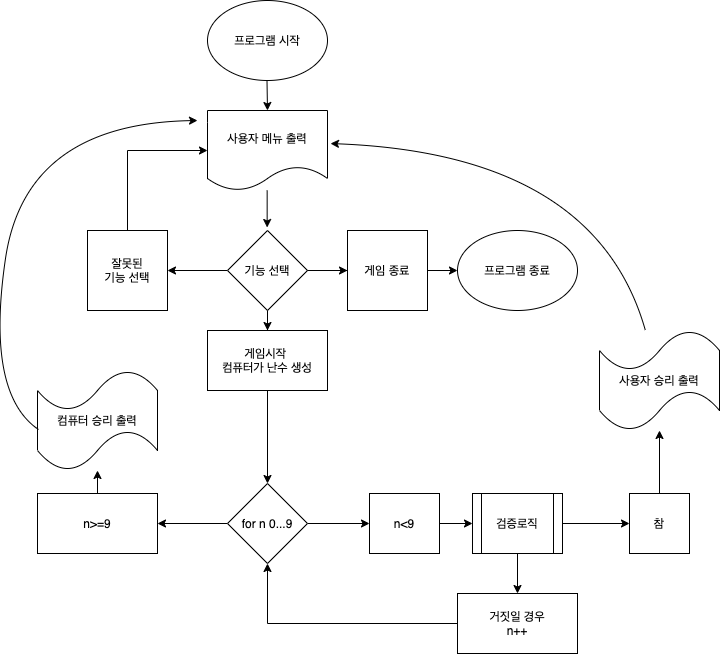

The diagram above was exported from draw.io. Its source (the exported page's mxGraphModel, read from the mxfile embedded in the PNG):
<mxGraphModel dx="586" dy="661" grid="1" gridSize="10" guides="1" tooltips="1" connect="1" arrows="1" fold="1" page="1" pageScale="1" pageWidth="827" pageHeight="1169" math="0" shadow="0">
  <root>
    <mxCell id="nMXIDXEIZ2Ik5v-1Spbz-0" />
    <mxCell id="nMXIDXEIZ2Ik5v-1Spbz-1" parent="nMXIDXEIZ2Ik5v-1Spbz-0" />
    <mxCell id="nMXIDXEIZ2Ik5v-1Spbz-2" value="프로그램 시작" style="ellipse;whiteSpace=wrap;html=1;" parent="nMXIDXEIZ2Ik5v-1Spbz-1" vertex="1">
      <mxGeometry x="252" y="47" width="120" height="80" as="geometry" />
    </mxCell>
    <mxCell id="nMXIDXEIZ2Ik5v-1Spbz-3" value="" style="endArrow=classic;html=1;" parent="nMXIDXEIZ2Ik5v-1Spbz-1" edge="1">
      <mxGeometry width="50" height="50" relative="1" as="geometry">
        <mxPoint x="311.5" y="127" as="sourcePoint" />
        <mxPoint x="312" y="157" as="targetPoint" />
      </mxGeometry>
    </mxCell>
    <mxCell id="nMXIDXEIZ2Ik5v-1Spbz-5" value="사용자 메뉴 출력" style="shape=document;whiteSpace=wrap;html=1;boundedLbl=1;" parent="nMXIDXEIZ2Ik5v-1Spbz-1" vertex="1">
      <mxGeometry x="252" y="157" width="120" height="80" as="geometry" />
    </mxCell>
    <mxCell id="nMXIDXEIZ2Ik5v-1Spbz-7" value="" style="endArrow=classic;html=1;" parent="nMXIDXEIZ2Ik5v-1Spbz-1" edge="1">
      <mxGeometry width="50" height="50" relative="1" as="geometry">
        <mxPoint x="311.66" y="237" as="sourcePoint" />
        <mxPoint x="311.66" y="274" as="targetPoint" />
      </mxGeometry>
    </mxCell>
    <mxCell id="nMXIDXEIZ2Ik5v-1Spbz-23" style="edgeStyle=orthogonalEdgeStyle;rounded=0;orthogonalLoop=1;jettySize=auto;html=1;entryX=1;entryY=0.5;entryDx=0;entryDy=0;" parent="nMXIDXEIZ2Ik5v-1Spbz-1" source="nMXIDXEIZ2Ik5v-1Spbz-8" target="nMXIDXEIZ2Ik5v-1Spbz-24" edge="1">
      <mxGeometry relative="1" as="geometry">
        <mxPoint x="172" y="367" as="targetPoint" />
      </mxGeometry>
    </mxCell>
    <mxCell id="nMXIDXEIZ2Ik5v-1Spbz-30" value="" style="edgeStyle=orthogonalEdgeStyle;rounded=0;orthogonalLoop=1;jettySize=auto;html=1;" parent="nMXIDXEIZ2Ik5v-1Spbz-1" source="nMXIDXEIZ2Ik5v-1Spbz-8" target="nMXIDXEIZ2Ik5v-1Spbz-29" edge="1">
      <mxGeometry relative="1" as="geometry" />
    </mxCell>
    <mxCell id="nMXIDXEIZ2Ik5v-1Spbz-32" style="edgeStyle=orthogonalEdgeStyle;rounded=0;orthogonalLoop=1;jettySize=auto;html=1;entryX=0;entryY=0.5;entryDx=0;entryDy=0;" parent="nMXIDXEIZ2Ik5v-1Spbz-1" source="nMXIDXEIZ2Ik5v-1Spbz-8" target="nMXIDXEIZ2Ik5v-1Spbz-20" edge="1">
      <mxGeometry relative="1" as="geometry" />
    </mxCell>
    <mxCell id="nMXIDXEIZ2Ik5v-1Spbz-8" value="기능 선택" style="rhombus;whiteSpace=wrap;html=1;" parent="nMXIDXEIZ2Ik5v-1Spbz-1" vertex="1">
      <mxGeometry x="272" y="277" width="80" height="80" as="geometry" />
    </mxCell>
    <mxCell id="nMXIDXEIZ2Ik5v-1Spbz-11" value="" style="endArrow=classic;html=1;exitX=1;exitY=0.5;exitDx=0;exitDy=0;" parent="nMXIDXEIZ2Ik5v-1Spbz-1" source="nMXIDXEIZ2Ik5v-1Spbz-8" edge="1">
      <mxGeometry width="50" height="50" relative="1" as="geometry">
        <mxPoint x="352.00000000000006" y="320" as="sourcePoint" />
        <mxPoint x="412" y="317" as="targetPoint" />
      </mxGeometry>
    </mxCell>
    <mxCell id="nMXIDXEIZ2Ik5v-1Spbz-14" value="프로그램 종료" style="ellipse;whiteSpace=wrap;html=1;" parent="nMXIDXEIZ2Ik5v-1Spbz-1" vertex="1">
      <mxGeometry x="502" y="277.0000000000002" width="120" height="80" as="geometry" />
    </mxCell>
    <mxCell id="-cMcBkI63i_8-k6ixp10-8" value="" style="edgeStyle=orthogonalEdgeStyle;rounded=0;orthogonalLoop=1;jettySize=auto;html=1;" parent="nMXIDXEIZ2Ik5v-1Spbz-1" source="nMXIDXEIZ2Ik5v-1Spbz-20" target="nMXIDXEIZ2Ik5v-1Spbz-14" edge="1">
      <mxGeometry relative="1" as="geometry" />
    </mxCell>
    <mxCell id="nMXIDXEIZ2Ik5v-1Spbz-20" value="게임 종료" style="whiteSpace=wrap;html=1;aspect=fixed;" parent="nMXIDXEIZ2Ik5v-1Spbz-1" vertex="1">
      <mxGeometry x="392" y="277" width="80" height="80" as="geometry" />
    </mxCell>
    <mxCell id="fGK84VEV2iFEwhYZOO_v-1" style="edgeStyle=orthogonalEdgeStyle;rounded=0;orthogonalLoop=1;jettySize=auto;html=1;entryX=0;entryY=0.5;entryDx=0;entryDy=0;" parent="nMXIDXEIZ2Ik5v-1Spbz-1" source="nMXIDXEIZ2Ik5v-1Spbz-24" target="nMXIDXEIZ2Ik5v-1Spbz-5" edge="1">
      <mxGeometry relative="1" as="geometry">
        <Array as="points">
          <mxPoint x="172" y="197" />
        </Array>
      </mxGeometry>
    </mxCell>
    <mxCell id="nMXIDXEIZ2Ik5v-1Spbz-24" value="잘못된&lt;br&gt;기능 선택" style="whiteSpace=wrap;html=1;aspect=fixed;" parent="nMXIDXEIZ2Ik5v-1Spbz-1" vertex="1">
      <mxGeometry x="132" y="277" width="80" height="80" as="geometry" />
    </mxCell>
    <mxCell id="-cMcBkI63i_8-k6ixp10-7" value="" style="edgeStyle=orthogonalEdgeStyle;rounded=0;orthogonalLoop=1;jettySize=auto;html=1;" parent="nMXIDXEIZ2Ik5v-1Spbz-1" source="nMXIDXEIZ2Ik5v-1Spbz-29" target="JAO1qN1SPjbAGuSS2rGA-2" edge="1">
      <mxGeometry relative="1" as="geometry" />
    </mxCell>
    <mxCell id="nMXIDXEIZ2Ik5v-1Spbz-29" value="게임시작&amp;nbsp;&lt;br&gt;컴퓨터가 난수 생성" style="rounded=0;whiteSpace=wrap;html=1;" parent="nMXIDXEIZ2Ik5v-1Spbz-1" vertex="1">
      <mxGeometry x="252" y="377" width="120" height="60" as="geometry" />
    </mxCell>
    <mxCell id="JAO1qN1SPjbAGuSS2rGA-17" value="" style="edgeStyle=orthogonalEdgeStyle;rounded=0;orthogonalLoop=1;jettySize=auto;html=1;" parent="nMXIDXEIZ2Ik5v-1Spbz-1" source="JAO1qN1SPjbAGuSS2rGA-0" target="JAO1qN1SPjbAGuSS2rGA-15" edge="1">
      <mxGeometry relative="1" as="geometry" />
    </mxCell>
    <mxCell id="-cMcBkI63i_8-k6ixp10-1" value="" style="edgeStyle=orthogonalEdgeStyle;rounded=0;orthogonalLoop=1;jettySize=auto;html=1;" parent="nMXIDXEIZ2Ik5v-1Spbz-1" source="JAO1qN1SPjbAGuSS2rGA-0" target="-cMcBkI63i_8-k6ixp10-0" edge="1">
      <mxGeometry relative="1" as="geometry" />
    </mxCell>
    <mxCell id="JAO1qN1SPjbAGuSS2rGA-0" value="검증로직" style="shape=process;whiteSpace=wrap;html=1;backgroundOutline=1;" parent="nMXIDXEIZ2Ik5v-1Spbz-1" vertex="1">
      <mxGeometry x="517" y="540" width="90" height="60" as="geometry" />
    </mxCell>
    <mxCell id="JAO1qN1SPjbAGuSS2rGA-5" value="" style="edgeStyle=orthogonalEdgeStyle;rounded=0;orthogonalLoop=1;jettySize=auto;html=1;" parent="nMXIDXEIZ2Ik5v-1Spbz-1" source="JAO1qN1SPjbAGuSS2rGA-2" target="JAO1qN1SPjbAGuSS2rGA-4" edge="1">
      <mxGeometry relative="1" as="geometry" />
    </mxCell>
    <mxCell id="JAO1qN1SPjbAGuSS2rGA-9" value="" style="edgeStyle=orthogonalEdgeStyle;rounded=0;orthogonalLoop=1;jettySize=auto;html=1;" parent="nMXIDXEIZ2Ik5v-1Spbz-1" source="JAO1qN1SPjbAGuSS2rGA-2" target="JAO1qN1SPjbAGuSS2rGA-8" edge="1">
      <mxGeometry relative="1" as="geometry" />
    </mxCell>
    <mxCell id="JAO1qN1SPjbAGuSS2rGA-2" value="for n 0...9" style="rhombus;whiteSpace=wrap;html=1;" parent="nMXIDXEIZ2Ik5v-1Spbz-1" vertex="1">
      <mxGeometry x="272" y="530" width="80" height="80" as="geometry" />
    </mxCell>
    <mxCell id="JAO1qN1SPjbAGuSS2rGA-6" value="" style="edgeStyle=orthogonalEdgeStyle;rounded=0;orthogonalLoop=1;jettySize=auto;html=1;" parent="nMXIDXEIZ2Ik5v-1Spbz-1" source="JAO1qN1SPjbAGuSS2rGA-4" target="JAO1qN1SPjbAGuSS2rGA-0" edge="1">
      <mxGeometry relative="1" as="geometry" />
    </mxCell>
    <mxCell id="JAO1qN1SPjbAGuSS2rGA-4" value="n&amp;lt;9" style="rounded=0;whiteSpace=wrap;html=1;" parent="nMXIDXEIZ2Ik5v-1Spbz-1" vertex="1">
      <mxGeometry x="414" y="540" width="70" height="60" as="geometry" />
    </mxCell>
    <mxCell id="-cMcBkI63i_8-k6ixp10-6" value="" style="edgeStyle=orthogonalEdgeStyle;rounded=0;orthogonalLoop=1;jettySize=auto;html=1;" parent="nMXIDXEIZ2Ik5v-1Spbz-1" source="JAO1qN1SPjbAGuSS2rGA-8" target="JAO1qN1SPjbAGuSS2rGA-22" edge="1">
      <mxGeometry relative="1" as="geometry" />
    </mxCell>
    <mxCell id="JAO1qN1SPjbAGuSS2rGA-8" value="n&amp;gt;=9" style="rounded=0;whiteSpace=wrap;html=1;" parent="nMXIDXEIZ2Ik5v-1Spbz-1" vertex="1">
      <mxGeometry x="82" y="540" width="120" height="60" as="geometry" />
    </mxCell>
    <mxCell id="JAO1qN1SPjbAGuSS2rGA-19" value="" style="edgeStyle=orthogonalEdgeStyle;rounded=0;orthogonalLoop=1;jettySize=auto;html=1;" parent="nMXIDXEIZ2Ik5v-1Spbz-1" source="JAO1qN1SPjbAGuSS2rGA-15" target="JAO1qN1SPjbAGuSS2rGA-18" edge="1">
      <mxGeometry relative="1" as="geometry" />
    </mxCell>
    <mxCell id="JAO1qN1SPjbAGuSS2rGA-15" value="참" style="rounded=0;whiteSpace=wrap;html=1;" parent="nMXIDXEIZ2Ik5v-1Spbz-1" vertex="1">
      <mxGeometry x="674" y="540" width="60" height="60" as="geometry" />
    </mxCell>
    <mxCell id="JAO1qN1SPjbAGuSS2rGA-18" value="사용자 승리 출력" style="shape=tape;whiteSpace=wrap;html=1;" parent="nMXIDXEIZ2Ik5v-1Spbz-1" vertex="1">
      <mxGeometry x="644" y="377" width="120" height="100" as="geometry" />
    </mxCell>
    <mxCell id="JAO1qN1SPjbAGuSS2rGA-21" value="" style="curved=1;endArrow=classic;html=1;entryX=1.025;entryY=0.413;entryDx=0;entryDy=0;entryPerimeter=0;" parent="nMXIDXEIZ2Ik5v-1Spbz-1" source="JAO1qN1SPjbAGuSS2rGA-18" target="nMXIDXEIZ2Ik5v-1Spbz-5" edge="1">
      <mxGeometry width="50" height="50" relative="1" as="geometry">
        <mxPoint x="752" y="397" as="sourcePoint" />
        <mxPoint x="502" y="427" as="targetPoint" />
        <Array as="points">
          <mxPoint x="640" y="200" />
        </Array>
      </mxGeometry>
    </mxCell>
    <mxCell id="JAO1qN1SPjbAGuSS2rGA-22" value="컴퓨터 승리 출력" style="shape=tape;whiteSpace=wrap;html=1;" parent="nMXIDXEIZ2Ik5v-1Spbz-1" vertex="1">
      <mxGeometry x="82" y="417" width="120" height="100" as="geometry" />
    </mxCell>
    <mxCell id="JAO1qN1SPjbAGuSS2rGA-23" value="" style="curved=1;endArrow=classic;html=1;exitX=0.008;exitY=0.59;exitDx=0;exitDy=0;exitPerimeter=0;" parent="nMXIDXEIZ2Ik5v-1Spbz-1" source="JAO1qN1SPjbAGuSS2rGA-22" edge="1">
      <mxGeometry width="50" height="50" relative="1" as="geometry">
        <mxPoint x="322" y="697" as="sourcePoint" />
        <mxPoint x="242" y="167" as="targetPoint" />
        <Array as="points">
          <mxPoint x="30" y="440" />
          <mxPoint x="70" y="170" />
        </Array>
      </mxGeometry>
    </mxCell>
    <mxCell id="-cMcBkI63i_8-k6ixp10-0" value="거짓일 경우&lt;br&gt;n++" style="rounded=0;whiteSpace=wrap;html=1;" parent="nMXIDXEIZ2Ik5v-1Spbz-1" vertex="1">
      <mxGeometry x="502" y="640" width="120" height="60" as="geometry" />
    </mxCell>
    <mxCell id="-cMcBkI63i_8-k6ixp10-3" value="" style="endArrow=none;html=1;entryX=0;entryY=0.5;entryDx=0;entryDy=0;" parent="nMXIDXEIZ2Ik5v-1Spbz-1" target="-cMcBkI63i_8-k6ixp10-0" edge="1">
      <mxGeometry width="50" height="50" relative="1" as="geometry">
        <mxPoint x="312" y="670" as="sourcePoint" />
        <mxPoint x="492" y="727" as="targetPoint" />
      </mxGeometry>
    </mxCell>
    <mxCell id="-cMcBkI63i_8-k6ixp10-4" value="" style="endArrow=classic;html=1;entryX=0.5;entryY=1;entryDx=0;entryDy=0;" parent="nMXIDXEIZ2Ik5v-1Spbz-1" target="JAO1qN1SPjbAGuSS2rGA-2" edge="1">
      <mxGeometry width="50" height="50" relative="1" as="geometry">
        <mxPoint x="312" y="670" as="sourcePoint" />
        <mxPoint x="392" y="487" as="targetPoint" />
      </mxGeometry>
    </mxCell>
  </root>
</mxGraphModel>